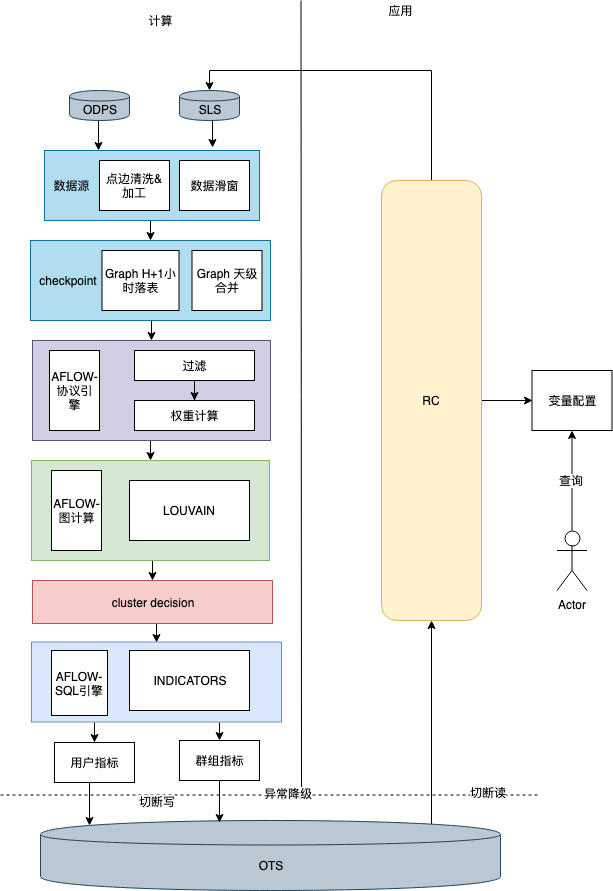

The diagram above was exported from draw.io. Its source (the exported page's mxGraphModel, read from the mxfile embedded in the PNG):
<mxGraphModel dx="1121" dy="655" grid="1" gridSize="10" guides="1" tooltips="1" connect="1" arrows="1" fold="1" page="1" pageScale="1" pageWidth="827" pageHeight="1169" math="0" shadow="0">
  <root>
    <mxCell id="0" />
    <mxCell id="1" parent="0" />
    <mxCell id="KSjETFLk1mMen-K7E7W0-42" style="edgeStyle=orthogonalEdgeStyle;rounded=0;orthogonalLoop=1;jettySize=auto;html=1;exitX=0.5;exitY=1;exitDx=0;exitDy=0;entryX=0.5;entryY=0;entryDx=0;entryDy=0;" edge="1" parent="1" source="KSjETFLk1mMen-K7E7W0-31" target="KSjETFLk1mMen-K7E7W0-37">
      <mxGeometry relative="1" as="geometry" />
    </mxCell>
    <mxCell id="KSjETFLk1mMen-K7E7W0-31" value="" style="rounded=0;whiteSpace=wrap;html=1;fillColor=#b1ddf0;strokeColor=#10739e;" vertex="1" parent="1">
      <mxGeometry x="180" y="300" width="240" height="80" as="geometry" />
    </mxCell>
    <mxCell id="KSjETFLk1mMen-K7E7W0-41" style="edgeStyle=orthogonalEdgeStyle;rounded=0;orthogonalLoop=1;jettySize=auto;html=1;exitX=0.5;exitY=1;exitDx=0;exitDy=0;entryX=0.5;entryY=0;entryDx=0;entryDy=0;" edge="1" parent="1" source="KSjETFLk1mMen-K7E7W0-19" target="KSjETFLk1mMen-K7E7W0-31">
      <mxGeometry relative="1" as="geometry" />
    </mxCell>
    <mxCell id="KSjETFLk1mMen-K7E7W0-19" value="" style="rounded=0;whiteSpace=wrap;html=1;fillColor=#b1ddf0;strokeColor=#10739e;" vertex="1" parent="1">
      <mxGeometry x="194" y="210" width="215" height="70" as="geometry" />
    </mxCell>
    <mxCell id="KSjETFLk1mMen-K7E7W0-45" style="edgeStyle=orthogonalEdgeStyle;rounded=0;orthogonalLoop=1;jettySize=auto;html=1;entryX=0.5;entryY=0;entryDx=0;entryDy=0;exitX=0.5;exitY=0;exitDx=0;exitDy=0;" edge="1" parent="1" source="KSjETFLk1mMen-K7E7W0-2" target="KSjETFLk1mMen-K7E7W0-6">
      <mxGeometry relative="1" as="geometry" />
    </mxCell>
    <mxCell id="KSjETFLk1mMen-K7E7W0-80" style="edgeStyle=orthogonalEdgeStyle;rounded=0;orthogonalLoop=1;jettySize=auto;html=1;exitX=1;exitY=0.5;exitDx=0;exitDy=0;entryX=0;entryY=0.5;entryDx=0;entryDy=0;" edge="1" parent="1" source="KSjETFLk1mMen-K7E7W0-2" target="KSjETFLk1mMen-K7E7W0-78">
      <mxGeometry relative="1" as="geometry" />
    </mxCell>
    <mxCell id="KSjETFLk1mMen-K7E7W0-2" value="RC" style="rounded=1;whiteSpace=wrap;html=1;fillColor=#fff2cc;strokeColor=#d6b656;" vertex="1" parent="1">
      <mxGeometry x="531" y="240" width="100" height="440" as="geometry" />
    </mxCell>
    <mxCell id="KSjETFLk1mMen-K7E7W0-30" style="edgeStyle=orthogonalEdgeStyle;rounded=0;orthogonalLoop=1;jettySize=auto;html=1;exitX=0.5;exitY=1;exitDx=0;exitDy=0;entryX=0.781;entryY=-0.043;entryDx=0;entryDy=0;entryPerimeter=0;" edge="1" parent="1" source="KSjETFLk1mMen-K7E7W0-6" target="KSjETFLk1mMen-K7E7W0-19">
      <mxGeometry relative="1" as="geometry" />
    </mxCell>
    <mxCell id="KSjETFLk1mMen-K7E7W0-6" value="SLS" style="shape=cylinder;whiteSpace=wrap;html=1;boundedLbl=1;backgroundOutline=1;fillColor=#bac8d3;strokeColor=#23445d;" vertex="1" parent="1">
      <mxGeometry x="329" y="150" width="60" height="30" as="geometry" />
    </mxCell>
    <mxCell id="KSjETFLk1mMen-K7E7W0-29" style="edgeStyle=orthogonalEdgeStyle;rounded=0;orthogonalLoop=1;jettySize=auto;html=1;exitX=0.5;exitY=1;exitDx=0;exitDy=0;entryX=0.25;entryY=0;entryDx=0;entryDy=0;" edge="1" parent="1" source="KSjETFLk1mMen-K7E7W0-10" target="KSjETFLk1mMen-K7E7W0-19">
      <mxGeometry relative="1" as="geometry" />
    </mxCell>
    <mxCell id="KSjETFLk1mMen-K7E7W0-10" value="ODPS" style="shape=cylinder;whiteSpace=wrap;html=1;boundedLbl=1;backgroundOutline=1;fillColor=#bac8d3;strokeColor=#23445d;" vertex="1" parent="1">
      <mxGeometry x="219" y="150" width="60" height="30" as="geometry" />
    </mxCell>
    <mxCell id="KSjETFLk1mMen-K7E7W0-11" value="" style="endArrow=none;html=1;" edge="1" parent="1">
      <mxGeometry width="50" height="50" relative="1" as="geometry">
        <mxPoint x="451" y="850" as="sourcePoint" />
        <mxPoint x="450.5" y="60" as="targetPoint" />
      </mxGeometry>
    </mxCell>
    <mxCell id="KSjETFLk1mMen-K7E7W0-15" value="计算" style="text;html=1;strokeColor=none;fillColor=none;align=center;verticalAlign=middle;whiteSpace=wrap;rounded=0;" vertex="1" parent="1">
      <mxGeometry x="290" y="70" width="40" height="20" as="geometry" />
    </mxCell>
    <mxCell id="KSjETFLk1mMen-K7E7W0-16" value="应用" style="text;html=1;strokeColor=none;fillColor=none;align=center;verticalAlign=middle;whiteSpace=wrap;rounded=0;" vertex="1" parent="1">
      <mxGeometry x="530" y="60" width="40" height="20" as="geometry" />
    </mxCell>
    <mxCell id="KSjETFLk1mMen-K7E7W0-23" value="点边清洗&amp;amp;加工" style="rounded=0;whiteSpace=wrap;html=1;" vertex="1" parent="1">
      <mxGeometry x="249" y="220" width="70" height="50" as="geometry" />
    </mxCell>
    <mxCell id="KSjETFLk1mMen-K7E7W0-24" value="数据滑窗" style="rounded=0;whiteSpace=wrap;html=1;" vertex="1" parent="1">
      <mxGeometry x="329" y="220" width="70" height="50" as="geometry" />
    </mxCell>
    <mxCell id="KSjETFLk1mMen-K7E7W0-32" value="checkpoint" style="text;html=1;strokeColor=none;fillColor=none;align=center;verticalAlign=middle;whiteSpace=wrap;rounded=0;" vertex="1" parent="1">
      <mxGeometry x="196.5" y="305" width="42" height="70" as="geometry" />
    </mxCell>
    <mxCell id="KSjETFLk1mMen-K7E7W0-33" value="Graph H+1小时落表" style="rounded=0;whiteSpace=wrap;html=1;" vertex="1" parent="1">
      <mxGeometry x="251.5" y="310" width="77" height="60" as="geometry" />
    </mxCell>
    <mxCell id="KSjETFLk1mMen-K7E7W0-34" value="Graph 天级合并" style="rounded=0;whiteSpace=wrap;html=1;" vertex="1" parent="1">
      <mxGeometry x="341.5" y="310" width="70" height="60" as="geometry" />
    </mxCell>
    <mxCell id="KSjETFLk1mMen-K7E7W0-35" value="&lt;span&gt;数据源&lt;/span&gt;" style="text;html=1;strokeColor=none;fillColor=none;align=center;verticalAlign=middle;whiteSpace=wrap;rounded=0;" vertex="1" parent="1">
      <mxGeometry x="200.5" y="235" width="40" height="20" as="geometry" />
    </mxCell>
    <mxCell id="KSjETFLk1mMen-K7E7W0-43" style="edgeStyle=orthogonalEdgeStyle;rounded=0;orthogonalLoop=1;jettySize=auto;html=1;exitX=0.5;exitY=1;exitDx=0;exitDy=0;entryX=0.5;entryY=0;entryDx=0;entryDy=0;" edge="1" parent="1" source="KSjETFLk1mMen-K7E7W0-37" target="KSjETFLk1mMen-K7E7W0-38">
      <mxGeometry relative="1" as="geometry" />
    </mxCell>
    <mxCell id="KSjETFLk1mMen-K7E7W0-37" value="" style="rounded=0;whiteSpace=wrap;html=1;fillColor=#d0cee2;strokeColor=#56517e;" vertex="1" parent="1">
      <mxGeometry x="182" y="400" width="238" height="100" as="geometry" />
    </mxCell>
    <mxCell id="KSjETFLk1mMen-K7E7W0-76" style="edgeStyle=orthogonalEdgeStyle;rounded=0;orthogonalLoop=1;jettySize=auto;html=1;exitX=0.5;exitY=1;exitDx=0;exitDy=0;entryX=0.5;entryY=0;entryDx=0;entryDy=0;" edge="1" parent="1" source="KSjETFLk1mMen-K7E7W0-38" target="KSjETFLk1mMen-K7E7W0-53">
      <mxGeometry relative="1" as="geometry" />
    </mxCell>
    <mxCell id="KSjETFLk1mMen-K7E7W0-38" value="" style="rounded=0;whiteSpace=wrap;html=1;fillColor=#d5e8d4;strokeColor=#82b366;" vertex="1" parent="1">
      <mxGeometry x="181" y="520" width="238" height="100" as="geometry" />
    </mxCell>
    <mxCell id="KSjETFLk1mMen-K7E7W0-77" style="edgeStyle=orthogonalEdgeStyle;rounded=0;orthogonalLoop=1;jettySize=auto;html=1;exitX=0.5;exitY=1;exitDx=0;exitDy=0;entryX=0.5;entryY=0;entryDx=0;entryDy=0;" edge="1" parent="1" source="KSjETFLk1mMen-K7E7W0-53" target="KSjETFLk1mMen-K7E7W0-55">
      <mxGeometry relative="1" as="geometry" />
    </mxCell>
    <mxCell id="KSjETFLk1mMen-K7E7W0-53" value="cluster decision" style="rounded=0;whiteSpace=wrap;html=1;fillColor=#f8cecc;strokeColor=#b85450;" vertex="1" parent="1">
      <mxGeometry x="182" y="640" width="240" height="43" as="geometry" />
    </mxCell>
    <mxCell id="KSjETFLk1mMen-K7E7W0-39" value="AFLOW-图计算" style="rounded=0;whiteSpace=wrap;html=1;" vertex="1" parent="1">
      <mxGeometry x="201" y="530" width="50" height="80" as="geometry" />
    </mxCell>
    <mxCell id="KSjETFLk1mMen-K7E7W0-44" value="LOUVAIN" style="rounded=0;whiteSpace=wrap;html=1;" vertex="1" parent="1">
      <mxGeometry x="279" y="540" width="120" height="60" as="geometry" />
    </mxCell>
    <mxCell id="KSjETFLk1mMen-K7E7W0-46" value="AFLOW-协议引擎" style="rounded=0;whiteSpace=wrap;html=1;" vertex="1" parent="1">
      <mxGeometry x="199" y="410" width="50" height="80" as="geometry" />
    </mxCell>
    <mxCell id="KSjETFLk1mMen-K7E7W0-51" style="edgeStyle=orthogonalEdgeStyle;rounded=0;orthogonalLoop=1;jettySize=auto;html=1;" edge="1" parent="1" source="KSjETFLk1mMen-K7E7W0-47" target="KSjETFLk1mMen-K7E7W0-48">
      <mxGeometry relative="1" as="geometry" />
    </mxCell>
    <mxCell id="KSjETFLk1mMen-K7E7W0-47" value="过滤" style="rounded=0;whiteSpace=wrap;html=1;" vertex="1" parent="1">
      <mxGeometry x="284" y="410" width="120" height="30" as="geometry" />
    </mxCell>
    <mxCell id="KSjETFLk1mMen-K7E7W0-48" value="权重计算" style="rounded=0;whiteSpace=wrap;html=1;" vertex="1" parent="1">
      <mxGeometry x="284" y="460" width="120" height="30" as="geometry" />
    </mxCell>
    <mxCell id="KSjETFLk1mMen-K7E7W0-90" style="edgeStyle=orthogonalEdgeStyle;rounded=0;orthogonalLoop=1;jettySize=auto;html=1;exitX=0.25;exitY=1;exitDx=0;exitDy=0;entryX=0.5;entryY=0;entryDx=0;entryDy=0;" edge="1" parent="1" source="KSjETFLk1mMen-K7E7W0-55" target="KSjETFLk1mMen-K7E7W0-60">
      <mxGeometry relative="1" as="geometry" />
    </mxCell>
    <mxCell id="KSjETFLk1mMen-K7E7W0-91" style="edgeStyle=orthogonalEdgeStyle;rounded=0;orthogonalLoop=1;jettySize=auto;html=1;exitX=0.75;exitY=1;exitDx=0;exitDy=0;entryX=0.5;entryY=0;entryDx=0;entryDy=0;" edge="1" parent="1" source="KSjETFLk1mMen-K7E7W0-55" target="KSjETFLk1mMen-K7E7W0-61">
      <mxGeometry relative="1" as="geometry" />
    </mxCell>
    <mxCell id="KSjETFLk1mMen-K7E7W0-55" value="" style="rounded=0;whiteSpace=wrap;html=1;fillColor=#dae8fc;strokeColor=#6c8ebf;" vertex="1" parent="1">
      <mxGeometry x="181" y="701.5" width="250" height="80" as="geometry" />
    </mxCell>
    <mxCell id="KSjETFLk1mMen-K7E7W0-56" value="AFLOW-SQL引擎" style="rounded=0;whiteSpace=wrap;html=1;" vertex="1" parent="1">
      <mxGeometry x="201" y="710" width="56" height="65" as="geometry" />
    </mxCell>
    <mxCell id="KSjETFLk1mMen-K7E7W0-57" value="INDICATORS" style="rounded=0;whiteSpace=wrap;html=1;" vertex="1" parent="1">
      <mxGeometry x="279" y="710" width="120" height="60" as="geometry" />
    </mxCell>
    <mxCell id="KSjETFLk1mMen-K7E7W0-69" style="edgeStyle=orthogonalEdgeStyle;rounded=0;orthogonalLoop=1;jettySize=auto;html=1;exitX=0.85;exitY=0.05;exitDx=0;exitDy=0;exitPerimeter=0;entryX=0.5;entryY=1;entryDx=0;entryDy=0;" edge="1" parent="1" source="KSjETFLk1mMen-K7E7W0-59" target="KSjETFLk1mMen-K7E7W0-2">
      <mxGeometry relative="1" as="geometry" />
    </mxCell>
    <mxCell id="KSjETFLk1mMen-K7E7W0-59" value="OTS" style="shape=cylinder;whiteSpace=wrap;html=1;boundedLbl=1;backgroundOutline=1;fillColor=#bac8d3;strokeColor=#23445d;" vertex="1" parent="1">
      <mxGeometry x="190" y="880" width="460" height="70" as="geometry" />
    </mxCell>
    <mxCell id="KSjETFLk1mMen-K7E7W0-92" style="edgeStyle=orthogonalEdgeStyle;rounded=0;orthogonalLoop=1;jettySize=auto;html=1;exitX=0.5;exitY=1;exitDx=0;exitDy=0;entryX=0.107;entryY=0.071;entryDx=0;entryDy=0;entryPerimeter=0;" edge="1" parent="1" source="KSjETFLk1mMen-K7E7W0-60" target="KSjETFLk1mMen-K7E7W0-59">
      <mxGeometry relative="1" as="geometry">
        <Array as="points">
          <mxPoint x="239" y="842" />
        </Array>
      </mxGeometry>
    </mxCell>
    <mxCell id="KSjETFLk1mMen-K7E7W0-60" value="用户指标" style="rounded=0;whiteSpace=wrap;html=1;" vertex="1" parent="1">
      <mxGeometry x="204" y="802" width="80" height="40" as="geometry" />
    </mxCell>
    <mxCell id="KSjETFLk1mMen-K7E7W0-93" style="edgeStyle=orthogonalEdgeStyle;rounded=0;orthogonalLoop=1;jettySize=auto;html=1;exitX=0.5;exitY=1;exitDx=0;exitDy=0;entryX=0.389;entryY=0.029;entryDx=0;entryDy=0;entryPerimeter=0;" edge="1" parent="1" source="KSjETFLk1mMen-K7E7W0-61" target="KSjETFLk1mMen-K7E7W0-59">
      <mxGeometry relative="1" as="geometry" />
    </mxCell>
    <mxCell id="KSjETFLk1mMen-K7E7W0-61" value="群组指标" style="rounded=0;whiteSpace=wrap;html=1;" vertex="1" parent="1">
      <mxGeometry x="329" y="800" width="80" height="40" as="geometry" />
    </mxCell>
    <mxCell id="KSjETFLk1mMen-K7E7W0-62" value="" style="endArrow=none;dashed=1;html=1;" edge="1" parent="1">
      <mxGeometry width="50" height="50" relative="1" as="geometry">
        <mxPoint x="150" y="854.5" as="sourcePoint" />
        <mxPoint x="690" y="854.5" as="targetPoint" />
      </mxGeometry>
    </mxCell>
    <mxCell id="KSjETFLk1mMen-K7E7W0-73" value="异常降级" style="text;html=1;resizable=0;points=[];align=center;verticalAlign=middle;labelBackgroundColor=#ffffff;" vertex="1" connectable="0" parent="KSjETFLk1mMen-K7E7W0-62">
      <mxGeometry x="0.063" y="3" relative="1" as="geometry">
        <mxPoint y="1" as="offset" />
      </mxGeometry>
    </mxCell>
    <mxCell id="KSjETFLk1mMen-K7E7W0-74" value="切断写" style="text;html=1;resizable=0;points=[];align=center;verticalAlign=middle;labelBackgroundColor=#ffffff;" vertex="1" connectable="0" parent="KSjETFLk1mMen-K7E7W0-62">
      <mxGeometry x="-0.5815" y="-2" relative="1" as="geometry">
        <mxPoint x="43" y="3.5" as="offset" />
      </mxGeometry>
    </mxCell>
    <mxCell id="KSjETFLk1mMen-K7E7W0-75" value="切断读" style="text;html=1;resizable=0;points=[];align=center;verticalAlign=middle;labelBackgroundColor=#ffffff;" vertex="1" connectable="0" parent="KSjETFLk1mMen-K7E7W0-62">
      <mxGeometry x="0.8037" y="4" relative="1" as="geometry">
        <mxPoint y="1" as="offset" />
      </mxGeometry>
    </mxCell>
    <mxCell id="KSjETFLk1mMen-K7E7W0-78" value="变量配置" style="rounded=0;whiteSpace=wrap;html=1;" vertex="1" parent="1">
      <mxGeometry x="681.5" y="430" width="80" height="60" as="geometry" />
    </mxCell>
    <mxCell id="KSjETFLk1mMen-K7E7W0-86" style="edgeStyle=orthogonalEdgeStyle;rounded=0;orthogonalLoop=1;jettySize=auto;html=1;" edge="1" parent="1" source="KSjETFLk1mMen-K7E7W0-79" target="KSjETFLk1mMen-K7E7W0-78">
      <mxGeometry relative="1" as="geometry" />
    </mxCell>
    <mxCell id="KSjETFLk1mMen-K7E7W0-87" value="查询" style="text;html=1;resizable=0;points=[];align=center;verticalAlign=middle;labelBackgroundColor=#ffffff;" vertex="1" connectable="0" parent="KSjETFLk1mMen-K7E7W0-86">
      <mxGeometry x="0.0194" y="2" relative="1" as="geometry">
        <mxPoint x="1" as="offset" />
      </mxGeometry>
    </mxCell>
    <mxCell id="KSjETFLk1mMen-K7E7W0-79" value="Actor" style="shape=umlActor;verticalLabelPosition=bottom;labelBackgroundColor=#ffffff;verticalAlign=top;html=1;outlineConnect=0;" vertex="1" parent="1">
      <mxGeometry x="706.5" y="590" width="30" height="60" as="geometry" />
    </mxCell>
  </root>
</mxGraphModel>